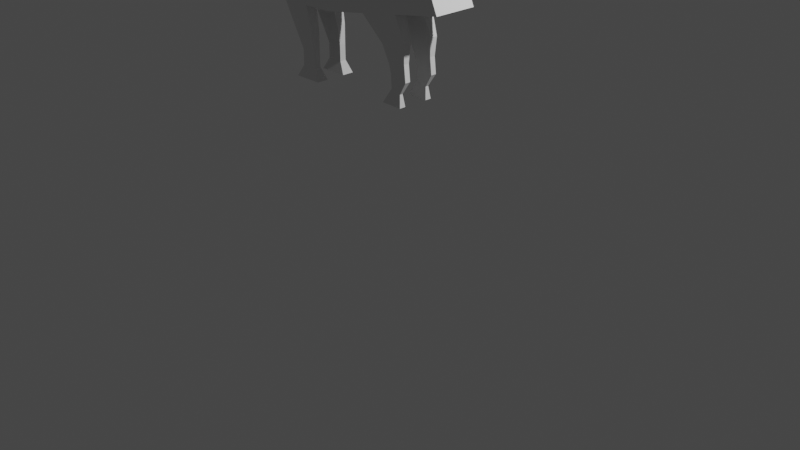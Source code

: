 # Source: Jubei.blend  (saved by Blender 2.82.7; exported with 4.5.12 LTS)
import bpy
from mathutils import Matrix  # noqa: F401  (used for matrix-valued properties, if any)

bpy.ops.wm.read_factory_settings(use_empty=True)
scene = bpy.context.scene
scene.name = 'Scene'

# ---- collections
col_collection = bpy.data.collections.new('Collection'); scene.collection.children.link(col_collection)

# ---- world
world_world = bpy.data.worlds.new('World'); scene.world = world_world
world_world.use_nodes = True; world_world.node_tree.nodes.clear()
_N = world_world.node_tree.nodes; _L = world_world.node_tree.links
n0 = _N.new('ShaderNodeOutputWorld'); n0.name = 'World Output'; n0.location = (300, 300)
n1 = _N.new('ShaderNodeBackground'); n1.name = 'Background'; n1.location = (10, 300)
n1.inputs[0].default_value = (0.05088, 0.05088, 0.05088, 1.0)
_L.new(n1.outputs[0], n0.inputs[0])
n0.is_active_output = True
world_world.color = (0.05088, 0.05088, 0.05088)
world_world.use_sun_shadow = False
world_world.sun_shadow_jitter_overblur = 0.0

# ---- cameras
cam_camera = bpy.data.cameras.new('Camera')
cam_camera.clip_end = 100.0
cam_camera.ortho_scale = 7.314

# ---- lights
light_light = bpy.data.lights.new('Light', 'POINT')
light_light.transmission_factor = 0.0
light_light.energy = 1000.0
light_light.shadow_soft_size = 0.1
light_light.shadow_maximum_resolution = 0.006
light_light.use_absolute_resolution = True

# ---- meshes
me_plane = bpy.data.meshes.new('Plane')
me_plane.from_pydata([(-1.046, 0.0, -1.03), (0.6349, 0.0, -1.091), (-1.761, 0.0, 0.574), (1.122, 0.0, 1.061), (2.887, 0.0, -0.9848), (3.389, 0.0, 0.6805), (4.043, 0.0, -1.624), (4.378, 0.0, -0.491), (4.499, 0.0, -1.639), (4.88, 0.0, -0.5215), (5.047, 0.0, -1.107), (5.184, 0.0, -0.8562), (1.759, 0.0, -1.038), (2.36, 0.0, 1.069), (-1.761, 0.4506, 0.574), (-1.046, 0.4506, -1.03), (0.6349, 0.4506, -1.091), (1.122, 0.4506, 1.061), (2.887, 0.4506, -0.9848), (3.389, 0.4506, 0.6805), (1.759, 0.4506, -1.038), (2.36, 0.4506, 1.069), (4.043, 0.4506, -1.624), (4.378, 0.4506, -0.491), (4.499, 0.4506, -1.639), (4.88, 0.4506, -0.5215), (5.047, 0.4506, -1.107), (5.184, 0.4506, -0.8562), (0.04713, 0.0, -1.07), (0.1136, 0.0, 0.8906), (0.04713, 0.4506, -1.07), (0.1136, 0.4506, 0.8906), (-0.7391, 0.0, 0.7466), (-0.7391, 0.4506, 0.7466), (-0.45, 0.0, -1.052), (-0.45, 0.4506, -1.052), (1.741, 0.0, 1.065), (1.197, 0.0, -1.065), (1.741, 0.4506, 1.065), (1.197, 0.4506, -1.065), (-1.761, 0.1988, 0.574), (1.122, 0.1988, 1.061), (4.499, 0.1988, -1.639), (4.043, 0.1988, -1.624), (4.378, 0.1988, -0.491), (4.88, 0.1988, -0.5215), (2.887, 0.1988, -0.9848), (1.759, 0.1988, -1.038), (5.184, 0.1988, -0.8562), (5.047, 0.1988, -1.107), (2.36, 0.1988, 1.069), (-1.046, 0.1988, -1.03), (0.6349, 0.1988, -1.091), (3.389, 0.1988, 0.6805), (0.04713, 0.1988, -1.07), (0.1136, 0.1988, 0.8906), (-0.45, 0.1988, -1.052), (-0.7391, 0.1988, 0.7466), (1.197, 0.1988, -1.065), (1.741, 0.1988, 1.065), (2.119, 0.4225, 1.576), (1.638, 0.4225, 1.573), (1.638, 0.227, 1.573), (2.119, 0.227, 1.576), (1.936, 0.392, 1.977), (1.605, 0.392, 1.975), (1.605, 0.2575, 1.975), (1.936, 0.2575, 1.977), (1.934, 0.392, 2.302), (1.603, 0.392, 2.3), (1.603, 0.2575, 2.3), (1.934, 0.2575, 2.302), (2.073, 0.4494, 2.545), (1.46, 0.4494, 2.541), (1.46, 0.2001, 2.541), (2.073, 0.2001, 2.545), (-0.3619, 0.2419, 1.36), (-0.3619, 0.4076, 1.36), (-0.9231, 0.4076, 1.265), (-0.9231, 0.2419, 1.265), (-0.5057, 0.2667, 1.7), (-0.5057, 0.3828, 1.7), (-0.8991, 0.3828, 1.634), (-0.8991, 0.2667, 1.634), (-0.5531, 0.2667, 1.856), (-0.5531, 0.3828, 1.856), (-0.935, 0.3828, 1.971), (-0.935, 0.2667, 1.971), (-0.5485, 0.2917, 2.168), (-0.5485, 0.3578, 2.168), (-0.7658, 0.3578, 2.234), (-0.7658, 0.2917, 2.234), (-0.3444, 0.2582, 2.478), (-0.3444, 0.3912, 2.478), (-0.8013, 0.3912, 2.482), (-0.8013, 0.2582, 2.482), (-1.219, 0.0, -0.6411), (5.08, 0.0, -1.046), (-1.219, 0.4506, -0.6411), (0.753, 0.4506, -0.5691), (3.008, 0.4506, -0.5807), (4.124, 0.4506, -1.349), (4.592, 0.4506, -1.368), (5.08, 0.4506, -1.046), (1.904, 0.4506, -0.5269), (0.06327, 0.4506, -0.5943), (-0.5201, 0.4506, -0.6156), (1.329, 0.4506, -0.548), (-1.219, 0.1988, -0.6411), (5.08, 0.1988, -1.046), (5.147, 0.0, -0.9237), (0.9903, 0.4506, 0.4799), (3.253, 0.4506, 0.231), (4.287, 0.4506, -0.7968), (4.777, 0.4506, -0.8231), (5.147, 0.4506, -0.9237), (2.197, 0.4506, 0.5001), (0.09569, 0.4506, 0.3614), (-0.661, 0.4506, 0.2611), (1.594, 0.4506, 0.49), (-1.568, 0.1988, 0.1409), (-1.568, 0.0, 0.1409), (-1.568, 0.4506, 0.1409), (5.147, 0.1988, -0.9237), (-1.393, 0.0, -0.2501), (-1.393, 0.4506, -0.2501), (5.114, 0.1988, -0.9848), (5.114, 0.0, -0.9848), (0.8716, 0.4506, -0.04459), (3.131, 0.4506, -0.1749), (4.206, 0.4506, -1.073), (4.684, 0.4506, -1.095), (5.114, 0.4506, -0.9848), (2.051, 0.4506, -0.01342), (0.07948, 0.4506, -0.1165), (-0.5906, 0.4506, -0.1773), (1.461, 0.4506, -0.02901), (-1.393, 0.1988, -0.2501), (-1.575, 0.0, -1.064), (-1.401, 0.0, -1.453), (-1.444, 0.1377, -1.388), (-1.567, 0.1635, -1.112), (-2.039, 0.0, -1.483), (-1.922, 0.0, -1.745), (-1.945, 0.1174, -1.674), (-2.04, 0.1431, -1.462), (-2.63, 0.0, -1.466), (-2.514, 0.0, -1.728), (-2.499, 0.1391, -1.689), (-2.587, 0.1455, -1.493), (-2.989, 0.0, -1.4), (-2.872, 0.0, -1.662), (-2.89, 0.1455, -1.627), (-2.978, 0.1455, -1.43), (-3.294, 0.0, -1.374), (-3.262, 0.0, -1.578), (-3.216, 0.1386, -1.548), (-3.294, 0.1386, -1.374), (4.17, 0.3738, -1.982), (4.348, 0.3738, -1.988), (4.348, 0.2756, -1.988), (4.17, 0.2756, -1.982)], [], [(117, 111, 17, 31), (104, 20, 18, 100), (100, 18, 22, 101), (101, 22, 24, 102), (102, 24, 26, 103), (107, 39, 20, 104), (57, 40, 14, 33), (42, 24, 159, 160), (45, 44, 23, 25), (47, 46, 18, 20), (123, 48, 27, 115), (59, 41, 17, 38), (42, 49, 26, 24), (108, 51, 15, 98), (48, 45, 25, 27), (46, 43, 22, 18), (54, 52, 16, 30), (58, 47, 20, 39), (44, 53, 19, 23), (53, 50, 21, 19), (56, 54, 30, 35), (41, 55, 31, 17), (118, 117, 31, 33), (122, 118, 33, 14), (51, 56, 35, 15), (55, 57, 79, 76), (52, 58, 39, 16), (59, 38, 61, 62), (99, 16, 39, 107), (13, 36, 59, 50), (1, 37, 58, 52), (29, 32, 57, 55), (0, 34, 56, 51), (3, 29, 55, 41), (34, 28, 54, 56), (5, 13, 50, 53), (7, 5, 53, 44), (37, 12, 47, 58), (28, 1, 52, 54), (4, 6, 43, 46), (11, 9, 45, 48), (0, 51, 140, 139), (8, 10, 49, 42), (36, 3, 41, 59), (110, 11, 48, 123), (12, 4, 46, 47), (9, 7, 44, 45), (6, 8, 42, 43), (32, 2, 40, 57), (60, 63, 67, 64), (50, 59, 62, 63), (21, 50, 63, 60), (38, 21, 60, 61), (65, 64, 68, 69), (61, 60, 64, 65), (63, 62, 66, 67), (62, 61, 65, 66), (71, 70, 74, 75), (67, 66, 70, 71), (66, 65, 69, 70), (64, 67, 71, 68), (75, 74, 73, 72), (70, 69, 73, 74), (68, 71, 75, 72), (69, 68, 72, 73), (76, 79, 83, 80), (33, 31, 77, 78), (57, 33, 78, 79), (31, 55, 76, 77), (82, 81, 85, 86), (78, 77, 81, 82), (79, 78, 82, 83), (77, 76, 80, 81), (87, 86, 90, 91), (83, 82, 86, 87), (81, 80, 84, 85), (80, 83, 87, 84), (88, 91, 95, 92), (85, 84, 88, 89), (84, 87, 91, 88), (86, 85, 89, 90), (92, 95, 94, 93), (90, 89, 93, 94), (91, 90, 94, 95), (89, 88, 92, 93), (10, 97, 109, 49), (124, 96, 108, 137), (128, 99, 107, 136), (15, 35, 106, 98), (35, 30, 105, 106), (137, 108, 98, 125), (49, 109, 103, 26), (136, 107, 104, 133), (131, 102, 103, 132), (130, 101, 102, 131), (129, 100, 101, 130), (133, 104, 100, 129), (30, 16, 99, 105), (21, 116, 112, 19), (19, 112, 113, 23), (23, 113, 114, 25), (25, 114, 115, 27), (38, 119, 116, 21), (40, 120, 122, 14), (17, 111, 119, 38), (2, 121, 120, 40), (127, 110, 123, 126), (125, 135, 118, 122), (135, 134, 117, 118), (126, 123, 115, 132), (134, 128, 111, 117), (105, 99, 128, 134), (109, 126, 132, 103), (106, 105, 134, 135), (98, 106, 135, 125), (97, 127, 126, 109), (116, 133, 129, 112), (112, 129, 130, 113), (113, 130, 131, 114), (114, 131, 132, 115), (119, 136, 133, 116), (120, 137, 125, 122), (111, 128, 136, 119), (121, 124, 137, 120), (141, 138, 142, 145), (96, 0, 139, 138), (51, 108, 141, 140), (108, 96, 138, 141), (144, 145, 149, 148), (139, 140, 144, 143), (140, 141, 145, 144), (138, 139, 143, 142), (146, 147, 151, 150), (142, 143, 147, 146), (145, 142, 146, 149), (143, 144, 148, 147), (153, 150, 154, 157), (149, 146, 150, 153), (147, 148, 152, 151), (148, 149, 153, 152), (154, 155, 156, 157), (151, 152, 156, 155), (152, 153, 157, 156), (150, 151, 155, 154), (161, 160, 159, 158), (43, 42, 160, 161), (22, 43, 161, 158), (24, 22, 158, 159)])
_uv = me_plane.uv_layers.new(name='UVMap')
_uv.uv.foreach_set('vector', [0.6503, 0.7301, 1.0, 0.7301, 1.0, 1.0, 0.6503, 1.0, 1.0, 0.2426, 1.0, 0.0, 1.0, 0.0, 1.0, 0.2426, 1.0, 0.2426, 1.0, 0.0, 1.0, 0.0, 1.0, 0.2426, 1.0, 0.2426, 1.0, 0.0, 1.0, 0.0, 1.0, 0.2426, 1.0, 0.2426, 1.0, 0.0, 1.0, 0.0, 1.0, 0.2426, 1.0, 0.2426, 1.0, 0.0, 1.0, 0.0, 1.0, 0.2426, 0.3544, 1.0, 0.0, 1.0, 0.0, 1.0, 0.3544, 1.0, 1.0, 0.0, 1.0, 0.0, 1.0, 0.0, 1.0, 0.0, 1.0, 1.0, 1.0, 1.0, 1.0, 1.0, 1.0, 1.0, 1.0, 0.0, 1.0, 0.0, 1.0, 0.0, 1.0, 0.0, 1.0, 0.7301, 1.0, 1.0, 1.0, 1.0, 1.0, 0.7301, 1.0, 1.0, 1.0, 1.0, 1.0, 1.0, 1.0, 1.0, 1.0, 0.0, 1.0, 0.0, 1.0, 0.0, 1.0, 0.0, 0.0, 0.2426, 0.0, 0.0, 0.0, 0.0, 0.0, 0.2426, 1.0, 1.0, 1.0, 1.0, 1.0, 1.0, 1.0, 1.0, 1.0, 0.0, 1.0, 0.0, 1.0, 0.0, 1.0, 0.0, 0.6503, 0.0, 1.0, 0.0, 1.0, 0.0, 0.6503, 0.0, 1.0, 0.0, 1.0, 0.0, 1.0, 0.0, 1.0, 0.0, 1.0, 1.0, 1.0, 1.0, 1.0, 1.0, 1.0, 1.0, 1.0, 1.0, 1.0, 1.0, 1.0, 1.0, 1.0, 1.0, 0.3544, 0.0, 0.6503, 0.0, 0.6503, 0.0, 0.3544, 0.0, 1.0, 1.0, 0.6503, 1.0, 0.6503, 1.0, 1.0, 1.0, 0.3544, 0.7301, 0.6503, 0.7301, 0.6503, 1.0, 0.3544, 1.0, 0.0, 0.7301, 0.3544, 0.7301, 0.3544, 1.0, 0.0, 1.0, 0.0, 0.0, 0.3544, 0.0, 0.3544, 0.0, 0.0, 0.0, 0.6503, 1.0, 0.3544, 1.0, 0.3544, 1.0, 0.6503, 1.0, 1.0, 0.0, 1.0, 0.0, 1.0, 0.0, 1.0, 0.0, 1.0, 1.0, 1.0, 1.0, 1.0, 1.0, 1.0, 1.0, 1.0, 0.2426, 1.0, 0.0, 1.0, 0.0, 1.0, 0.2426, 1.0, 1.0, 1.0, 1.0, 1.0, 1.0, 1.0, 1.0, 1.0, 0.0, 1.0, 0.0, 1.0, 0.0, 1.0, 0.0, 0.6503, 1.0, 0.3544, 1.0, 0.3544, 1.0, 0.6503, 1.0, 0.0, 0.0, 0.3544, 0.0, 0.3544, 0.0, 0.0, 0.0, 1.0, 1.0, 0.6503, 1.0, 0.6503, 1.0, 1.0, 1.0, 0.3544, 0.0, 0.6503, 0.0, 0.6503, 0.0, 0.3544, 0.0, 1.0, 1.0, 1.0, 1.0, 1.0, 1.0, 1.0, 1.0, 1.0, 1.0, 1.0, 1.0, 1.0, 1.0, 1.0, 1.0, 1.0, 0.0, 1.0, 0.0, 1.0, 0.0, 1.0, 0.0, 0.6503, 0.0, 1.0, 0.0, 1.0, 0.0, 0.6503, 0.0, 1.0, 0.0, 1.0, 0.0, 1.0, 0.0, 1.0, 0.0, 1.0, 1.0, 1.0, 1.0, 1.0, 1.0, 1.0, 1.0, 0.0, 0.0, 0.0, 0.0, 0.0, 0.0, 0.0, 0.0, 1.0, 0.0, 1.0, 0.0, 1.0, 0.0, 1.0, 0.0, 1.0, 1.0, 1.0, 1.0, 1.0, 1.0, 1.0, 1.0, 1.0, 0.7301, 1.0, 1.0, 1.0, 1.0, 1.0, 0.7301, 1.0, 0.0, 1.0, 0.0, 1.0, 0.0, 1.0, 0.0, 1.0, 1.0, 1.0, 1.0, 1.0, 1.0, 1.0, 1.0, 1.0, 0.0, 1.0, 0.0, 1.0, 0.0, 1.0, 0.0, 0.3544, 1.0, 0.0, 1.0, 0.0, 1.0, 0.3544, 1.0, 1.0, 1.0, 1.0, 1.0, 1.0, 1.0, 1.0, 1.0, 1.0, 1.0, 1.0, 1.0, 1.0, 1.0, 1.0, 1.0, 1.0, 1.0, 1.0, 1.0, 1.0, 1.0, 1.0, 1.0, 1.0, 1.0, 1.0, 1.0, 1.0, 1.0, 1.0, 1.0, 1.0, 1.0, 1.0, 1.0, 1.0, 1.0, 1.0, 1.0, 1.0, 1.0, 1.0, 1.0, 1.0, 1.0, 1.0, 1.0, 1.0, 1.0, 1.0, 1.0, 1.0, 1.0, 1.0, 1.0, 1.0, 1.0, 1.0, 1.0, 1.0, 1.0, 1.0, 1.0, 1.0, 1.0, 1.0, 1.0, 1.0, 1.0, 1.0, 1.0, 1.0, 1.0, 1.0, 1.0, 1.0, 1.0, 1.0, 1.0, 1.0, 1.0, 1.0, 1.0, 1.0, 1.0, 1.0, 1.0, 1.0, 1.0, 1.0, 1.0, 1.0, 1.0, 1.0, 1.0, 1.0, 1.0, 1.0, 1.0, 1.0, 1.0, 1.0, 1.0, 1.0, 1.0, 1.0, 1.0, 1.0, 1.0, 1.0, 1.0, 1.0, 1.0, 1.0, 1.0, 1.0, 1.0, 1.0, 1.0, 1.0, 1.0, 1.0, 1.0, 1.0, 1.0, 1.0, 1.0, 0.6503, 1.0, 0.3544, 1.0, 0.3544, 1.0, 0.6503, 1.0, 0.3544, 1.0, 0.6503, 1.0, 0.6503, 1.0, 0.3544, 1.0, 0.3544, 1.0, 0.3544, 1.0, 0.3544, 1.0, 0.3544, 1.0, 0.6503, 1.0, 0.6503, 1.0, 0.6503, 1.0, 0.6503, 1.0, 0.3544, 1.0, 0.6503, 1.0, 0.6503, 1.0, 0.3544, 1.0, 0.3544, 1.0, 0.6503, 1.0, 0.6503, 1.0, 0.3544, 1.0, 0.3544, 1.0, 0.3544, 1.0, 0.3544, 1.0, 0.3544, 1.0, 0.6503, 1.0, 0.6503, 1.0, 0.6503, 1.0, 0.6503, 1.0, 0.3544, 1.0, 0.3544, 1.0, 0.3544, 1.0, 0.3544, 1.0, 0.3544, 1.0, 0.3544, 1.0, 0.3544, 1.0, 0.3544, 1.0, 0.6503, 1.0, 0.6503, 1.0, 0.6503, 1.0, 0.6503, 1.0, 0.6503, 1.0, 0.3544, 1.0, 0.3544, 1.0, 0.6503, 1.0, 0.6503, 1.0, 0.3544, 1.0, 0.3544, 1.0, 0.6503, 1.0, 0.6503, 1.0, 0.6503, 1.0, 0.6503, 1.0, 0.6503, 1.0, 0.6503, 1.0, 0.3544, 1.0, 0.3544, 1.0, 0.6503, 1.0, 0.3544, 1.0, 0.6503, 1.0, 0.6503, 1.0, 0.3544, 1.0, 0.6503, 1.0, 0.3544, 1.0, 0.3544, 1.0, 0.6503, 1.0, 0.3544, 1.0, 0.6503, 1.0, 0.6503, 1.0, 0.3544, 1.0, 0.3544, 1.0, 0.3544, 1.0, 0.3544, 1.0, 0.3544, 1.0, 0.6503, 1.0, 0.6503, 1.0, 0.6503, 1.0, 0.6503, 1.0, 1.0, 0.0, 1.0, 0.2426, 1.0, 0.2426, 1.0, 0.0, 0.0, 0.4864, 0.0, 0.2426, 0.0, 0.2426, 0.0, 0.4864, 1.0, 0.4864, 1.0, 0.2426, 1.0, 0.2426, 1.0, 0.4864, 0.0, 0.0, 0.3544, 0.0, 0.3544, 0.2426, 0.0, 0.2426, 0.3544, 0.0, 0.6503, 0.0, 0.6503, 0.2426, 0.3544, 0.2426, 0.0, 0.4864, 0.0, 0.2426, 0.0, 0.2426, 0.0, 0.4864, 1.0, 0.0, 1.0, 0.2426, 1.0, 0.2426, 1.0, 0.0, 1.0, 0.4864, 1.0, 0.2426, 1.0, 0.2426, 1.0, 0.4864, 1.0, 0.4864, 1.0, 0.2426, 1.0, 0.2426, 1.0, 0.4864, 1.0, 0.4864, 1.0, 0.2426, 1.0, 0.2426, 1.0, 0.4864, 1.0, 0.4864, 1.0, 0.2426, 1.0, 0.2426, 1.0, 0.4864, 1.0, 0.4864, 1.0, 0.2426, 1.0, 0.2426, 1.0, 0.4864, 0.6503, 0.0, 1.0, 0.0, 1.0, 0.2426, 0.6503, 0.2426, 1.0, 1.0, 1.0, 0.7301, 1.0, 0.7301, 1.0, 1.0, 1.0, 1.0, 1.0, 0.7301, 1.0, 0.7301, 1.0, 1.0, 1.0, 1.0, 1.0, 0.7301, 1.0, 0.7301, 1.0, 1.0, 1.0, 1.0, 1.0, 0.7301, 1.0, 0.7301, 1.0, 1.0, 1.0, 1.0, 1.0, 0.7301, 1.0, 0.7301, 1.0, 1.0, 0.0, 1.0, 0.0, 0.7301, 0.0, 0.7301, 0.0, 1.0, 1.0, 1.0, 1.0, 0.7301, 1.0, 0.7301, 1.0, 1.0, 0.0, 1.0, 0.0, 0.7301, 0.0, 0.7301, 0.0, 1.0, 1.0, 0.4864, 1.0, 0.7301, 1.0, 0.7301, 1.0, 0.4864, 0.0, 0.4864, 0.3544, 0.4864, 0.3544, 0.7301, 0.0, 0.7301, 0.3544, 0.4864, 0.6503, 0.4864, 0.6503, 0.7301, 0.3544, 0.7301, 1.0, 0.4864, 1.0, 0.7301, 1.0, 0.7301, 1.0, 0.4864, 0.6503, 0.4864, 1.0, 0.4864, 1.0, 0.7301, 0.6503, 0.7301, 0.6503, 0.2426, 1.0, 0.2426, 1.0, 0.4864, 0.6503, 0.4864, 1.0, 0.2426, 1.0, 0.4864, 1.0, 0.4864, 1.0, 0.2426, 0.3544, 0.2426, 0.6503, 0.2426, 0.6503, 0.4864, 0.3544, 0.4864, 0.0, 0.2426, 0.3544, 0.2426, 0.3544, 0.4864, 0.0, 0.4864, 1.0, 0.2426, 1.0, 0.4864, 1.0, 0.4864, 1.0, 0.2426, 1.0, 0.7301, 1.0, 0.4864, 1.0, 0.4864, 1.0, 0.7301, 1.0, 0.7301, 1.0, 0.4864, 1.0, 0.4864, 1.0, 0.7301, 1.0, 0.7301, 1.0, 0.4864, 1.0, 0.4864, 1.0, 0.7301, 1.0, 0.7301, 1.0, 0.4864, 1.0, 0.4864, 1.0, 0.7301, 1.0, 0.7301, 1.0, 0.4864, 1.0, 0.4864, 1.0, 0.7301, 0.0, 0.7301, 0.0, 0.4864, 0.0, 0.4864, 0.0, 0.7301, 1.0, 0.7301, 1.0, 0.4864, 1.0, 0.4864, 1.0, 0.7301, 0.0, 0.7301, 0.0, 0.4864, 0.0, 0.4864, 0.0, 0.7301, 0.0, 0.2426, 0.0, 0.2426, 0.0, 0.2426, 0.0, 0.2426, 0.0, 0.0, 0.0, 0.0, 0.0, 0.0, 0.0, 0.0, 0.0, 0.0, 0.0, 0.2426, 0.0, 0.2426, 0.0, 0.0, 0.0, 0.2426, 0.0, 0.2426, 0.0, 0.2426, 0.0, 0.2426, 0.0, 0.0, 0.0, 0.2426, 0.0, 0.2426, 0.0, 0.0, 0.0, 0.0, 0.0, 0.0, 0.0, 0.0, 0.0, 0.0, 0.0, 0.0, 0.0, 0.2426, 0.0, 0.2426, 0.0, 0.0, 0.0, 0.0, 0.0, 0.0, 0.0, 0.0, 0.0, 0.0, 0.0, 0.0, 0.0, 0.0, 0.0, 0.0, 0.0, 0.0, 0.0, 0.0, 0.0, 0.0, 0.0, 0.0, 0.0, 0.0, 0.0, 0.2426, 0.0, 0.2426, 0.0, 0.2426, 0.0, 0.2426, 0.0, 0.0, 0.0, 0.0, 0.0, 0.0, 0.0, 0.0, 0.0, 0.2426, 0.0, 0.2426, 0.0, 0.2426, 0.0, 0.2426, 0.0, 0.2426, 0.0, 0.2426, 0.0, 0.2426, 0.0, 0.2426, 0.0, 0.0, 0.0, 0.0, 0.0, 0.0, 0.0, 0.0, 0.0, 0.0, 0.0, 0.2426, 0.0, 0.2426, 0.0, 0.0, 0.0, 0.2426, 0.0, 0.0, 0.0, 0.0, 0.0, 0.2426, 0.0, 0.0, 0.0, 0.0, 0.0, 0.0, 0.0, 0.0, 0.0, 0.0, 0.0, 0.2426, 0.0, 0.2426, 0.0, 0.0, 0.0, 0.0, 0.0, 0.0, 0.0, 0.0, 0.0, 0.0, 1.0, 0.0, 1.0, 0.0, 1.0, 0.0, 1.0, 0.0, 1.0, 0.0, 1.0, 0.0, 1.0, 0.0, 1.0, 0.0, 1.0, 0.0, 1.0, 0.0, 1.0, 0.0, 1.0, 0.0, 1.0, 0.0, 1.0, 0.0, 1.0, 0.0, 1.0, 0.0])
me_plane.use_remesh_fix_poles = True
me_plane.use_remesh_preserve_attributes = False
me_plane.use_mirror_vertex_groups = False
me_plane.update()

# ---- objects
ob_light = bpy.data.objects.new('Light', light_light)
ob_camera = bpy.data.objects.new('Camera', cam_camera)
ob_empty = bpy.data.objects.new('Empty', None)
ob_plane = bpy.data.objects.new('Plane', me_plane)

# ---- transforms, parenting, visibility, modifiers, constraints
ob_light.location = (4.076, 1.005, 5.904)
ob_light.rotation_euler = (0.6503, 0.05522, 1.866)
ob_light.lock_rotations_4d = False
ob_light.empty_display_type = 'ARROWS'
ob_light.color = (0.0, 0.0, 0.0, 0.0)
ob_light.lineart.crease_threshold = 0.0
ob_camera.location = (7.359, -6.926, 4.958)
ob_camera.rotation_euler = (1.109, 0.0, 0.8149)
ob_camera.lock_rotations_4d = False
ob_camera.empty_display_type = 'ARROWS'
ob_camera.color = (0.0, 0.0, 0.0, 0.0)
ob_camera.display_type = 'WIRE'
ob_camera.lineart.crease_threshold = 0.0
ob_empty.location = (0.0, 0.0, 0.0)
ob_empty.rotation_euler = (1.571, 0.0, 0.0)
ob_empty.empty_display_type = 'IMAGE'
ob_empty.empty_display_size = 6.481
ob_empty.empty_image_offset = (-0.6142, -0.3858)
ob_empty.empty_image_depth = 'BACK'
ob_empty.empty_image_side = 'FRONT'
ob_empty.lineart.crease_threshold = 0.0
ob_plane.location = (-0.189, 0.0, 2.58)
ob_plane.scale = (-0.5176, -0.5176, -0.5176)
ob_plane.lineart.crease_threshold = 0.0
_m = ob_plane.modifiers.new('Mirror', 'MIRROR')
_m.use_axis = (False, True, False)
_m.use_clip = True

# ---- collection membership
col_collection.objects.link(ob_light)
col_collection.objects.link(ob_camera)
col_collection.objects.link(ob_empty)
col_collection.objects.link(ob_plane)

# ---- scene / render settings (as saved in the file)
scene.camera = ob_camera
scene.frame_start = 1; scene.frame_end = 250; scene.frame_set(1)
scene.render.engine = 'BLENDER_EEVEE_NEXT'
scene.cycles.use_denoising = False
scene.cycles.samples = 128
scene.cycles.sampling_pattern = 'TABULATED_SOBOL'
scene.cycles.use_adaptive_sampling = False
scene.cycles.use_light_tree = False
scene.view_settings.view_transform = 'Filmic'
bpy.context.view_layer.update()
